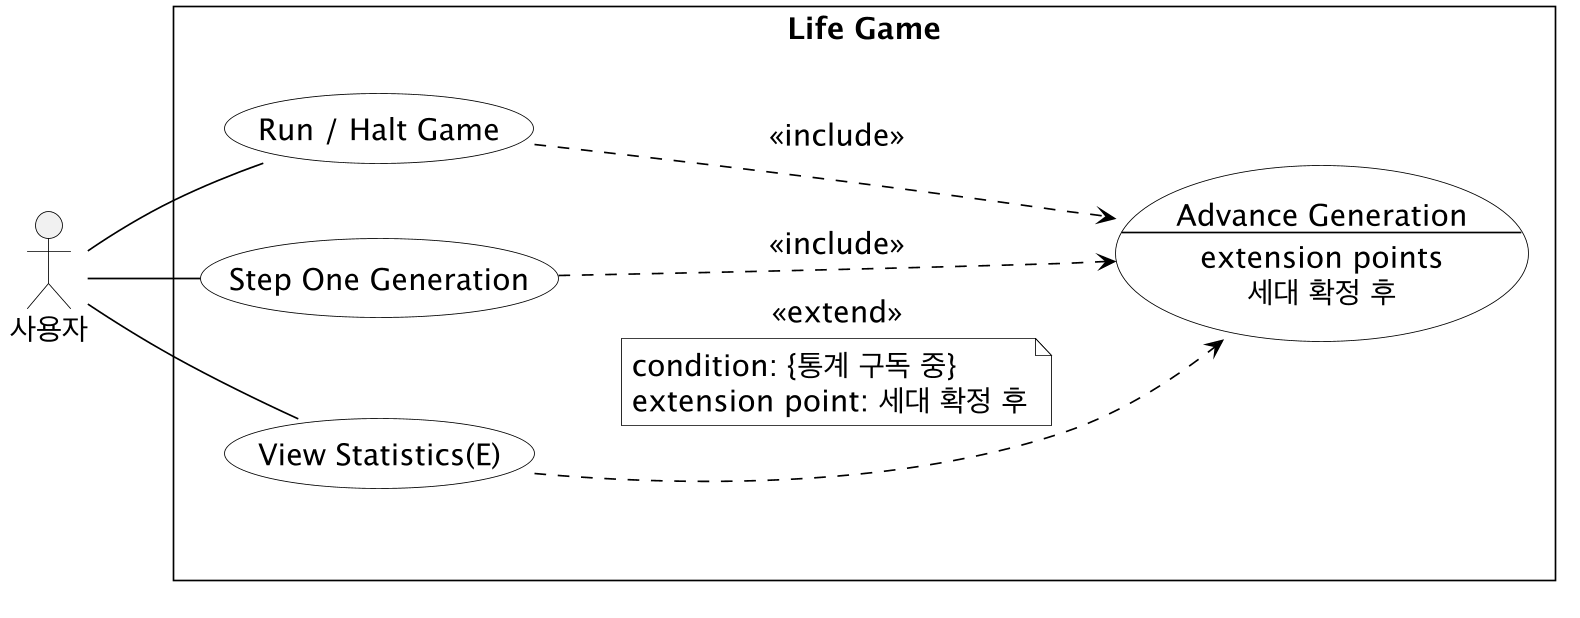

The diagram above was rendered by PlantUML. Its source (embedded in the PNG):
@startuml statistics-use-cases
!pragma layout smetana
left to right direction
skinparam linetype polyline
skinparam defaultFontName "Malgun Gothic"
skinparam defaultFontSize 18
skinparam dpi 160
skinparam monochrome true
skinparam shadowing false
skinparam roundcorner 0
skinparam backgroundColor white
skinparam ArrowColor black
skinparam actorBorderColor black
skinparam actorFontColor black
skinparam rectangleBorderColor black
skinparam rectangleBackgroundColor white
skinparam usecaseBorderColor black
skinparam usecaseBackgroundColor white
skinparam usecaseFontColor black
skinparam noteBackgroundColor white
skinparam noteBorderColor black
skinparam nodesep 45
skinparam ranksep 65

actor "사용자" as Player
rectangle "Life Game" {
    together {
    usecase "Run / Halt Game" as RunGame
    usecase "Step One Generation" as StepGame
    usecase "View Statistics(E)" as ViewStatistics
    }
    usecase "Advance Generation\n--\nextension points\n세대 확정 후" as AdvanceGeneration

    RunGame ..> AdvanceGeneration : <<include>>
    StepGame ..> AdvanceGeneration : <<include>>
    ViewStatistics ..> AdvanceGeneration : <<extend>>
    note on link
      condition: {통계 구독 중}
      extension point: 세대 확정 후
    end note
}
Player -- RunGame
Player -- StepGame
Player -- ViewStatistics
@enduml